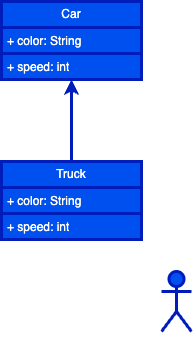

The diagram above was exported from draw.io. Its source (the exported page's mxGraphModel, read from the mxfile embedded in the PNG):
<mxGraphModel dx="1147" dy="544" grid="0" gridSize="10" guides="1" tooltips="1" connect="1" arrows="1" fold="1" page="1" pageScale="1" pageWidth="827" pageHeight="1169" math="0" shadow="0">
  <root>
    <mxCell id="0" />
    <mxCell id="1" parent="0" />
    <mxCell id="-_uH8v7Y9Kd5YKCpLEX9-1" value="Car" style="swimlane;fontStyle=0;childLayout=stackLayout;horizontal=1;startSize=26;horizontalStack=0;resizeParent=1;resizeParentMax=0;resizeLast=0;collapsible=1;marginBottom=0;whiteSpace=wrap;html=1;strokeWidth=3;fillColor=#0050ef;strokeColor=#001DBC;fontColor=#ffffff;" parent="1" vertex="1">
      <mxGeometry x="190" y="70" width="140" height="78" as="geometry" />
    </mxCell>
    <mxCell id="-_uH8v7Y9Kd5YKCpLEX9-2" value="+ color: String" style="text;align=left;verticalAlign=top;spacingLeft=4;spacingRight=4;overflow=hidden;rotatable=0;points=[[0,0.5],[1,0.5]];portConstraint=eastwest;whiteSpace=wrap;html=1;strokeWidth=3;fillColor=#0050ef;strokeColor=#001DBC;fontColor=#ffffff;" parent="-_uH8v7Y9Kd5YKCpLEX9-1" vertex="1">
      <mxGeometry y="26" width="140" height="26" as="geometry" />
    </mxCell>
    <mxCell id="-_uH8v7Y9Kd5YKCpLEX9-3" value="+ speed: int" style="text;align=left;verticalAlign=top;spacingLeft=4;spacingRight=4;overflow=hidden;rotatable=0;points=[[0,0.5],[1,0.5]];portConstraint=eastwest;whiteSpace=wrap;html=1;strokeWidth=3;fillColor=#0050ef;strokeColor=#001DBC;fontColor=#ffffff;" parent="-_uH8v7Y9Kd5YKCpLEX9-1" vertex="1">
      <mxGeometry y="52" width="140" height="26" as="geometry" />
    </mxCell>
    <mxCell id="-_uH8v7Y9Kd5YKCpLEX9-31" value="" style="edgeStyle=orthogonalEdgeStyle;rounded=0;orthogonalLoop=1;jettySize=auto;html=1;strokeWidth=3;fillColor=#0050ef;strokeColor=#001DBC;" parent="1" source="-_uH8v7Y9Kd5YKCpLEX9-10" target="-_uH8v7Y9Kd5YKCpLEX9-3" edge="1">
      <mxGeometry relative="1" as="geometry">
        <Array as="points">
          <mxPoint x="260" y="170" />
          <mxPoint x="260" y="170" />
        </Array>
      </mxGeometry>
    </mxCell>
    <mxCell id="-_uH8v7Y9Kd5YKCpLEX9-10" value="Truck" style="swimlane;fontStyle=0;childLayout=stackLayout;horizontal=1;startSize=26;horizontalStack=0;resizeParent=1;resizeParentMax=0;resizeLast=0;collapsible=1;marginBottom=0;whiteSpace=wrap;html=1;strokeWidth=3;fillColor=#0050ef;strokeColor=#001DBC;fontColor=#ffffff;" parent="1" vertex="1">
      <mxGeometry x="190" y="230" width="140" height="78" as="geometry" />
    </mxCell>
    <mxCell id="-_uH8v7Y9Kd5YKCpLEX9-11" value="+ color: String" style="text;align=left;verticalAlign=top;spacingLeft=4;spacingRight=4;overflow=hidden;rotatable=0;points=[[0,0.5],[1,0.5]];portConstraint=eastwest;whiteSpace=wrap;html=1;strokeWidth=3;fillColor=#0050ef;strokeColor=#001DBC;fontColor=#ffffff;" parent="-_uH8v7Y9Kd5YKCpLEX9-10" vertex="1">
      <mxGeometry y="26" width="140" height="26" as="geometry" />
    </mxCell>
    <mxCell id="-_uH8v7Y9Kd5YKCpLEX9-12" value="+ speed: int" style="text;align=left;verticalAlign=top;spacingLeft=4;spacingRight=4;overflow=hidden;rotatable=0;points=[[0,0.5],[1,0.5]];portConstraint=eastwest;whiteSpace=wrap;html=1;strokeWidth=3;fillColor=#0050ef;strokeColor=#001DBC;fontColor=#ffffff;" parent="-_uH8v7Y9Kd5YKCpLEX9-10" vertex="1">
      <mxGeometry y="52" width="140" height="26" as="geometry" />
    </mxCell>
    <mxCell id="-_uH8v7Y9Kd5YKCpLEX9-24" value="Actor" style="shape=umlActor;verticalLabelPosition=bottom;verticalAlign=top;html=1;strokeWidth=3;fillColor=#0050ef;strokeColor=#001DBC;fontColor=#ffffff;" parent="1" vertex="1">
      <mxGeometry x="350" y="340" width="30" height="60" as="geometry" />
    </mxCell>
  </root>
</mxGraphModel>